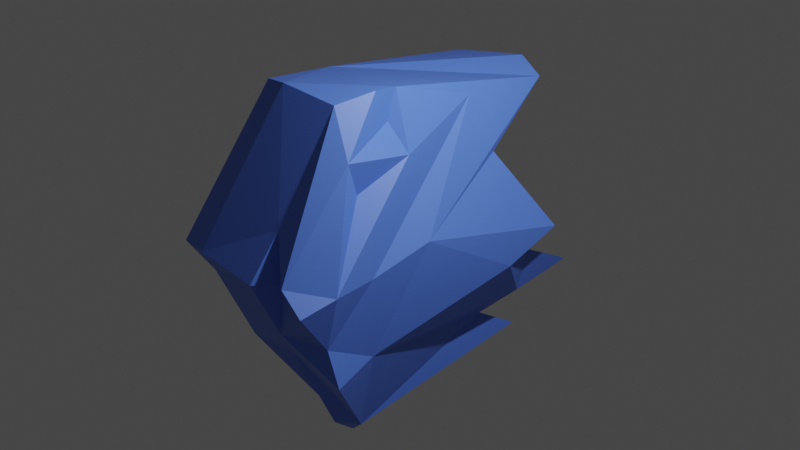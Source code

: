 # Source: RabbitsGait.blend  (saved by Blender 2.80.53; exported with 4.5.12 LTS)
import bpy
from mathutils import Matrix  # noqa: F401  (used for matrix-valued properties, if any)

bpy.ops.wm.read_factory_settings(use_empty=True)
scene = bpy.context.scene
scene.name = 'Scene'

# ---- collections
col_collection = bpy.data.collections.new('Collection'); scene.collection.children.link(col_collection)

# ---- materials (node trees are filled in below, after node groups)
mat_material = bpy.data.materials.new('Material')
mat_material.alpha_threshold = 0.0
mat_material.use_transparent_shadow = False
mat_material.roughness = 0.5
mat_material.line_color = (0.0, 0.0, 0.0, 1.0)

# ---- material node trees
mat_material.use_nodes = True; mat_material.node_tree.nodes.clear()
_N = mat_material.node_tree.nodes; _L = mat_material.node_tree.links
n0 = _N.new('ShaderNodeOutputMaterial'); n0.name = 'Material Output'; n0.location = (300, 300)
n1 = _N.new('ShaderNodeBsdfPrincipled'); n1.name = 'Principled BSDF'; n1.location = (10, 300)
n1.distribution = 'GGX'
n1.subsurface_method = 'BURLEY'
n1.inputs[0].default_value = (0.09108, 0.2005, 0.8, 1.0)
n1.inputs[3].default_value = 1.45
_L.new(n1.outputs[0], n0.inputs[0])
n0.is_active_output = True

# ---- world
world_world = bpy.data.worlds.new('World'); scene.world = world_world
world_world.use_nodes = True; world_world.node_tree.nodes.clear()
_N = world_world.node_tree.nodes; _L = world_world.node_tree.links
n0 = _N.new('ShaderNodeOutputWorld'); n0.name = 'World Output'; n0.location = (300, 300)
n1 = _N.new('ShaderNodeBackground'); n1.name = 'Background'; n1.location = (10, 300)
n1.inputs[0].default_value = (0.05088, 0.05088, 0.05088, 1.0)
_L.new(n1.outputs[0], n0.inputs[0])
n0.is_active_output = True
world_world.color = (0.05088, 0.05088, 0.05088)
world_world.use_sun_shadow = False
world_world.sun_shadow_jitter_overblur = 0.0

# ---- cameras
cam_camera = bpy.data.cameras.new('Camera')
cam_camera.clip_end = 100.0
cam_camera.ortho_scale = 7.314
cam_camera.dof.focus_distance = 0.0
cam_camera.dof.aperture_fstop = 128.0

# ---- lights
light_light = bpy.data.lights.new('Light', 'POINT')
light_light.transmission_factor = 0.0
light_light.cutoff_distance = 30.0
light_light.energy = 1000.0
light_light.shadow_buffer_clip_start = 1.001
light_light.shadow_soft_size = 0.1
light_light.shadow_maximum_resolution = 0.006
light_light.use_absolute_resolution = True

# ---- meshes
me_cube = bpy.data.meshes.new('Cube')
me_cube.from_pydata([(-0.8094, 1.764, -0.8501), (0.4877, 1.761, -1.041), (0.7121, 2.827, -0.8968), (-0.8834, -0.3288, -0.4506), (-1.242, 2.675, 0.493), (-0.7256, 2.2, -0.4675), (-0.6198, 2.122, -0.8747), (0.4798, -0.898, 1.024), (0.2626, -1.145, 1.035), (-0.05818, 0.5682, -1.953), (0.4785, 0.2503, -1.43), (-1.25, -0.9833, 0.9779), (-0.2412, -0.1713, 3.027), (0.6014, 0.7488, 2.976), (0.5866, -0.1391, 2.971), (-0.645, 0.8288, 2.887), (-0.8746, 2.74, 2.501), (-0.6205, -0.09104, 2.964), (-1.04, 0.9749, 1.146), (1.111, 0.7984, 1.215), (0.7627, -1.088, 1.165), (-1.157, 0.305, 1.037), (-1.04, -0.5128, 1.081), (0.978, -0.5034, -0.2968), (1.043, -1.068, 0.8977), (0.8793, -0.5759, 0.2244), (0.01342, 0.2018, -1.622), (0.244, -0.7532, 0.2322), (-0.2883, -0.1825, -0.5272), (-0.8807, -0.1838, 0.0849), (-0.8712, -0.8439, 0.6673), (-1.095, -0.2787, 0.4815), (-0.6783, 1.339, -0.8172), (-0.1781, 1.457, -1.112), (-0.2376, 1.335, -1.377), (1.239, 2.1, 0.4564), (0.9359, 3.587, -0.08838), (0.9349, 2.614, -0.2042), (0.8612, 0.1218, -0.1747), (1.024, -0.00383, 0.9844), (-0.8775, 3.385, -0.03394), (-0.33, 1.75, -0.6953), (-0.8954, 2.296, 0.3164), (-0.3418, 1.412, -0.2038), (0.08731, 1.3, 0.05092), (1.064, 2.633, 0.4386), (0.2079, 1.637, -0.8049), (0.4806, 1.684, -0.3013), (0.6384, 2.223, -0.5261), (0.6385, 2.737, -0.05688), (1.308, 2.849, 0.7909), (0.6696, 3.151, 2.554), (0.2334, 3.309, 2.696), (-0.3346, 3.291, 2.611), (-0.6951, 3.102, 2.595), (0.7204, 0.338, 3.058), (1.146, -0.638, 1.032), (0.7772, -0.003509, 1.943), (0.8855, -0.2144, 2.41), (0.8923, 0.6776, 2.266), (0.6364, 0.5849, 2.616), (0.6743, 1.871, 2.634), (0.3537, 2.998, 1.124), (-1.307, 2.868, 0.8655), (-1.231, 2.207, 1.132), (-0.5461, 2.697, 1.515), (0.839, 2.145, 1.873), (-0.04424, 2.504, 1.788), (-0.8524, 2.247, 2.074), (0.5653, 3.008, 2.234), (-0.661, 3.098, 2.306), (-0.1817, 3.422, 2.395), (-0.7209, -1.108, 1.072), (0.3743, -0.7988, 1.642)], [], [(67, 69, 66), (16, 70, 68), (56, 57, 58), (34, 1, 9), (43, 46, 41), (3, 31, 29), (12, 13, 15), (37, 38, 48), (33, 34, 6), (27, 28, 23), (17, 72, 12), (40, 43, 5), (46, 47, 1), (64, 4, 18), (32, 9, 3), (48, 2, 1), (0, 5, 6), (70, 53, 71), (13, 14, 55), (42, 62, 45), (59, 58, 57), (59, 60, 58), (64, 65, 63), (65, 68, 67), (66, 62, 65), (50, 66, 19), (5, 43, 41), (20, 73, 7), (7, 8, 27), (56, 59, 57), (26, 28, 9), (9, 10, 26), (30, 11, 22), (22, 21, 31), (60, 55, 58), (10, 1, 2), (66, 51, 19), (0, 32, 5), (67, 70, 71), (43, 4, 42), (48, 49, 37), (39, 25, 38), (45, 49, 47), (40, 4, 43), (69, 52, 51), (33, 41, 46), (42, 45, 44), (65, 62, 63), (50, 35, 45), (49, 36, 37), (71, 53, 52), (16, 15, 54), (21, 29, 31), (58, 20, 56), (59, 13, 60), (51, 13, 61), (65, 67, 66), (65, 64, 68), (8, 7, 73), (67, 71, 69), (16, 54, 70), (9, 0, 34), (0, 6, 34), (34, 33, 1), (43, 44, 46), (52, 53, 54), (54, 15, 52), (15, 17, 12), (52, 15, 51), (12, 14, 13), (13, 51, 15), (30, 3, 27), (3, 9, 28), (28, 26, 10), (3, 28, 27), (72, 11, 30), (27, 8, 30), (8, 72, 30), (25, 24, 27), (10, 23, 28), (23, 25, 27), (17, 11, 72), (44, 45, 47), (47, 48, 1), (1, 33, 46), (46, 44, 47), (11, 17, 22), (17, 15, 21), (22, 17, 21), (15, 16, 68), (64, 63, 4), (15, 68, 18), (68, 64, 18), (18, 21, 15), (3, 29, 4), (29, 18, 4), (32, 0, 9), (3, 4, 32), (4, 40, 5), (4, 5, 32), (70, 54, 53), (63, 62, 42), (62, 50, 45), (66, 50, 62), (41, 33, 6), (6, 5, 41), (27, 24, 7), (24, 20, 7), (3, 30, 31), (30, 22, 31), (60, 13, 55), (10, 9, 1), (66, 69, 51), (67, 68, 70), (4, 63, 42), (42, 44, 43), (48, 47, 49), (38, 37, 35), (37, 36, 45), (35, 37, 45), (35, 50, 19), (39, 61, 59), (35, 19, 38), (19, 39, 38), (2, 48, 10), (48, 38, 10), (23, 10, 38), (56, 24, 25), (39, 59, 56), (56, 25, 39), (25, 23, 38), (45, 36, 49), (69, 71, 52), (21, 18, 29), (58, 55, 14), (14, 20, 58), (20, 24, 56), (39, 19, 61), (19, 51, 61), (13, 59, 61), (20, 14, 73), (14, 12, 73), (12, 72, 73), (72, 8, 73)])
_uv = me_cube.uv_layers.new(name='UVMap')
_uv.uv.foreach_set('vector', [0.875, 0.6221, 0.875, 0.6766, 0.875, 0.6885, 0.875, 0.5062, 0.875, 0.5486, 0.875, 0.5498, 0.3729, 0.6998, 0.375, 0.6588, 0.375, 0.707, 0.4305, 0.8679, 0.5786, 0.7503, 0.4783, 0.9932, 0.7346, 0.589, 0.6545, 0.6664, 0.6613, 0.5726, 0.4591, 0.494, 0.5659, 0.5595, 0.5212, 0.5533, 0.5528, 0.2492, 0.3926, 0.1243, 0.6202, 0.1237, 0.2207, 0.5022, 0.2404, 0.6606, 0.1829, 0.5, 0.4617, 0.8082, 0.4305, 0.8679, 0.3994, 0.7501, 0.5432, 0.3445, 0.4347, 0.4224, 0.4736, 0.2524, 0.625, 0.5155, 0.6246, 0.4638, 0.625, 0.4272, 0.7568, 0.5129, 0.7346, 0.589, 0.6953, 0.5098, 0.6545, 0.6664, 0.7094, 0.6916, 0.6268, 0.6965, 0.8748, 0.5404, 0.5491, 0.7468, 0.6247, 0.7103, 0.4158, 0.6782, 0.4783, 0.9932, 0.4591, 0.494, 0.6854, 0.7334, 0.6504, 0.7337, 0.6268, 0.6965, 0.6562, 0.5, 0.6953, 0.5098, 0.6319, 0.5286, 0.875, 0.5486, 0.875, 0.5458, 0.875, 0.6058, 0.3926, 0.1243, 0.3839, 0.2411, 0.3853, 0.1569, 0.8011, 0.5825, 0.8691, 0.6411, 0.7961, 0.6998, 0.375, 0.5946, 0.375, 0.707, 0.375, 0.6588, 0.375, 0.5946, 0.375, 0.6148, 0.375, 0.707, 0.8748, 0.5404, 0.875, 0.6029, 0.8509, 0.5473, 0.875, 0.6029, 0.875, 0.5498, 0.875, 0.6221, 0.875, 0.6885, 0.8691, 0.6411, 0.875, 0.6029, 0.8487, 0.709, 0.875, 0.6885, 0.875, 0.7469, 0.6953, 0.5098, 0.7346, 0.589, 0.6613, 0.5726, 0.6247, 0.282, 0.625, 0.3218, 0.6189, 0.3181, 0.6189, 0.3181, 0.6227, 0.3498, 0.5432, 0.3445, 0.3729, 0.6998, 0.375, 0.5946, 0.375, 0.6588, 0.3906, 0.3694, 0.4347, 0.4224, 0.375, 0.3814, 0.375, 0.3814, 0.3761, 0.2568, 0.3906, 0.3694, 0.5901, 0.4953, 0.6228, 0.5139, 0.6246, 0.5649, 0.6246, 0.5649, 0.6233, 0.6506, 0.5659, 0.5595, 0.375, 0.6148, 0.375, 0.6608, 0.375, 0.707, 0.618, 0.9932, 0.125, 0.5, 0.1406, 0.5, 0.875, 0.6885, 0.875, 0.7255, 0.875, 0.7469, 0.4025, 0.7187, 0.4158, 0.6782, 0.4426, 0.7475, 0.875, 0.6221, 0.875, 0.5486, 0.875, 0.6058, 0.7346, 0.589, 0.8081, 0.5182, 0.8011, 0.5825, 0.6854, 0.7334, 0.7498, 0.7128, 0.7188, 0.7426, 0.3651, 0.6338, 0.2941, 0.7452, 0.2404, 0.6606, 0.7961, 0.6998, 0.7498, 0.7128, 0.7094, 0.6916, 0.7568, 0.5129, 0.8081, 0.5182, 0.7346, 0.589, 0.875, 0.6766, 0.4706, 0.06397, 0.875, 0.7255, 0.6271, 0.5933, 0.6613, 0.5726, 0.6545, 0.6664, 0.8011, 0.5825, 0.7961, 0.6998, 0.7525, 0.6338, 0.875, 0.6029, 0.8691, 0.6411, 0.8509, 0.5473, 0.8487, 0.709, 0.8284, 0.7488, 0.7961, 0.6998, 0.7498, 0.7128, 0.7521, 0.7476, 0.7188, 0.7426, 0.5143, 0.00875, 0.5466, 0.04024, 0.4706, 0.06397, 0.619, 0.05794, 0.6202, 0.1237, 0.6153, 0.01934, 0.6233, 0.6506, 0.5212, 0.5533, 0.5659, 0.5595, 0.375, 0.707, 0.375, 0.75, 0.3729, 0.6998, 0.375, 0.5946, 0.375, 0.6204, 0.375, 0.6148, 0.3988, 0.009494, 0.375, 0.6204, 0.375, 0.5611, 0.875, 0.6029, 0.875, 0.6221, 0.875, 0.6885, 0.875, 0.6029, 0.8748, 0.5404, 0.875, 0.5498, 0.6227, 0.3498, 0.6189, 0.3181, 0.625, 0.3218, 0.875, 0.6221, 0.875, 0.6058, 0.875, 0.6766, 0.875, 0.5062, 0.875, 0.5054, 0.875, 0.5486, 0.4783, 0.9932, 0.375, 0.8062, 0.4305, 0.8679, 0.375, 0.8062, 0.3994, 0.7501, 0.4305, 0.8679, 0.4305, 0.8679, 0.4617, 0.8082, 0.5786, 0.7503, 0.7346, 0.589, 0.7525, 0.6338, 0.6545, 0.6664, 0.4706, 0.06397, 0.5466, 0.04024, 0.6153, 0.01934, 0.6153, 0.01934, 0.6202, 0.1237, 0.4706, 0.06397, 0.6202, 0.1237, 0.6245, 0.2298, 0.5528, 0.2492, 0.4706, 0.06397, 0.6202, 0.1237, 0.3988, 0.009494, 0.5528, 0.2492, 0.3839, 0.2411, 0.3926, 0.1243, 0.3926, 0.1243, 0.3988, 0.009494, 0.6202, 0.1237, 0.5901, 0.4953, 0.4591, 0.494, 0.5432, 0.3445, 0.4591, 0.494, 0.375, 0.3814, 0.4347, 0.4224, 0.4347, 0.4224, 0.3906, 0.3694, 0.3761, 0.2568, 0.4591, 0.494, 0.4347, 0.4224, 0.5432, 0.3445, 0.6246, 0.4638, 0.6228, 0.5139, 0.5901, 0.4953, 0.5432, 0.3445, 0.6227, 0.3498, 0.5901, 0.4953, 0.6227, 0.3498, 0.6246, 0.4638, 0.5901, 0.4953, 0.5359, 0.2668, 0.6109, 0.2555, 0.5432, 0.3445, 0.3761, 0.2568, 0.4736, 0.2524, 0.4347, 0.4224, 0.4736, 0.2524, 0.5359, 0.2668, 0.5432, 0.3445, 0.625, 0.5155, 0.6228, 0.5139, 0.6246, 0.4638, 0.7525, 0.6338, 0.7961, 0.6998, 0.7094, 0.6916, 0.7094, 0.6916, 0.6854, 0.7334, 0.6268, 0.6965, 0.6268, 0.6965, 0.6271, 0.5933, 0.6545, 0.6664, 0.6545, 0.6664, 0.7525, 0.6338, 0.7094, 0.6916, 0.6228, 0.5139, 0.625, 0.5155, 0.6246, 0.5649, 0.625, 0.5155, 0.625, 0.6308, 0.6233, 0.6506, 0.6246, 0.5649, 0.625, 0.5155, 0.6233, 0.6506, 0.625, 0.6308, 0.875, 0.5062, 0.875, 0.5498, 0.8748, 0.5404, 0.8509, 0.5473, 0.5491, 0.7468, 0.625, 0.6308, 0.875, 0.5498, 0.6247, 0.7103, 0.875, 0.5498, 0.8748, 0.5404, 0.6247, 0.7103, 0.6247, 0.7103, 0.6233, 0.6506, 0.625, 0.6308, 0.4591, 0.494, 0.5212, 0.5533, 0.5491, 0.7468, 0.5212, 0.5533, 0.6247, 0.7103, 0.5491, 0.7468, 0.4158, 0.6782, 0.4025, 0.7187, 0.4783, 0.9932, 0.4591, 0.494, 0.5491, 0.7468, 0.4158, 0.6782, 0.5491, 0.7468, 0.4998, 0.7468, 0.4426, 0.7475, 0.5491, 0.7468, 0.4426, 0.7475, 0.4158, 0.6782, 0.875, 0.5486, 0.875, 0.5054, 0.875, 0.5458, 0.8509, 0.5473, 0.8691, 0.6411, 0.8011, 0.5825, 0.8691, 0.6411, 0.8487, 0.709, 0.7961, 0.6998, 0.875, 0.6885, 0.8487, 0.709, 0.8691, 0.6411, 0.6613, 0.5726, 0.6271, 0.5933, 0.6319, 0.5286, 0.6319, 0.5286, 0.6953, 0.5098, 0.6613, 0.5726, 0.5432, 0.3445, 0.6109, 0.2555, 0.6189, 0.3181, 0.6109, 0.2555, 0.6247, 0.282, 0.6189, 0.3181, 0.4591, 0.494, 0.5901, 0.4953, 0.5659, 0.5595, 0.5901, 0.4953, 0.6246, 0.5649, 0.5659, 0.5595, 0.375, 0.6148, 0.375, 0.6204, 0.375, 0.6608, 0.618, 0.9932, 0.4783, 0.9932, 0.125, 0.5, 0.875, 0.6885, 0.875, 0.6766, 0.875, 0.7255, 0.875, 0.6221, 0.875, 0.5498, 0.875, 0.5486, 0.8081, 0.5182, 0.8509, 0.5473, 0.8011, 0.5825, 0.8011, 0.5825, 0.7525, 0.6338, 0.7346, 0.589, 0.6854, 0.7334, 0.7094, 0.6916, 0.7498, 0.7128, 0.2404, 0.6606, 0.2207, 0.5022, 0.8284, 0.7488, 0.2207, 0.5022, 0.2504, 0.5022, 0.2905, 0.5066, 0.8284, 0.7488, 0.2207, 0.5022, 0.2905, 0.5066, 0.8284, 0.7488, 0.8487, 0.709, 0.3746, 0.5531, 0.3651, 0.6338, 0.375, 0.5611, 0.375, 0.5946, 0.8284, 0.7488, 0.3746, 0.5531, 0.2404, 0.6606, 0.3746, 0.5531, 0.3651, 0.6338, 0.2404, 0.6606, 0.6504, 0.7337, 0.1829, 0.5, 0.1256, 0.7419, 0.1829, 0.5, 0.2404, 0.6606, 0.1256, 0.7419, 0.2345, 0.7436, 0.1256, 0.7419, 0.2404, 0.6606, 0.3729, 0.6998, 0.3668, 0.746, 0.2941, 0.7452, 0.3651, 0.6338, 0.375, 0.5946, 0.3729, 0.6998, 0.3729, 0.6998, 0.2941, 0.7452, 0.3651, 0.6338, 0.2941, 0.7452, 0.2345, 0.7436, 0.2404, 0.6606, 0.7961, 0.6998, 0.7521, 0.7476, 0.7498, 0.7128, 0.875, 0.6766, 0.5143, 0.00875, 0.4706, 0.06397, 0.6233, 0.6506, 0.6247, 0.7103, 0.5212, 0.5533, 0.375, 0.707, 0.375, 0.6608, 0.375, 0.742, 0.375, 0.742, 0.375, 0.75, 0.375, 0.707, 0.375, 0.75, 0.3668, 0.746, 0.3729, 0.6998, 0.3651, 0.6338, 0.3746, 0.5531, 0.375, 0.5611, 0.3746, 0.5531, 0.3988, 0.009494, 0.375, 0.5611, 0.375, 0.6204, 0.375, 0.5946, 0.375, 0.5611, 0.6247, 0.282, 0.625, 0.2604, 0.625, 0.3218, 0.625, 0.2604, 0.625, 0.4272, 0.625, 0.3218, 0.625, 0.4272, 0.6246, 0.4638, 0.625, 0.3218, 0.6246, 0.4638, 0.6227, 0.3498, 0.625, 0.3218])
me_cube.materials.append(mat_material)
me_cube.use_remesh_preserve_volume = False
me_cube.use_remesh_preserve_attributes = False
me_cube.use_mirror_vertex_groups = False
me_cube.update()
arm_rg_skelly = bpy.data.armatures.new('RG_Skelly')  # bones are not reproduced

# ---- objects
ob_cube = bpy.data.objects.new('Cube', me_cube)
ob_light = bpy.data.objects.new('Light', light_light)
ob_camera = bpy.data.objects.new('Camera', cam_camera)
ob_rg_skel = bpy.data.objects.new('RG_Skel', arm_rg_skelly)

# ---- transforms, parenting, visibility, modifiers, constraints
ob_cube.parent = ob_rg_skel
ob_cube.location = (0.01391, 0.0006127, 0.0)
ob_cube.lock_rotations_4d = False
ob_cube.empty_display_type = 'ARROWS'
ob_cube.lineart.crease_threshold = 0.0
_vg = ob_cube.vertex_groups.new(name='Bone')
_vg.add([0, 1, 2, 3, 4, 5, 6, 7, 8, 9, 10, 11, 12, 13, 14, 15, 16, 17, 18, 19, 20, 21, 22, 23, 24, 25, 26, 27, 28, 29, 30, 31, 32, 33, 34, 35, 36, 37, 38, 39, 40, 41, 42, 43, 44, 45, 46, 47, 48, 49, 50, 51, 52, 53, 54, 55, 56, 57, 58, 59, 60, 61, 62, 63, 64, 65, 66, 67, 68, 69, 70, 71, 72, 73], 1.0, 'REPLACE')
_m = ob_cube.modifiers.new('Armature', 'ARMATURE')
_m.object = ob_rg_skel
ob_light.location = (4.076, 1.005, 5.904)
ob_light.rotation_euler = (0.6503, 0.05522, 1.866)
ob_light.lock_rotations_4d = False
ob_light.empty_display_type = 'ARROWS'
ob_light.color = (0.0, 0.0, 0.0, 0.0)
ob_light.lineart.crease_threshold = 0.0
ob_camera.location = (9.17, -7.255, 7.09)
ob_camera.rotation_euler = (1.109, 0.0, 0.8149)
ob_camera.lock_rotations_4d = False
ob_camera.empty_display_type = 'ARROWS'
ob_camera.color = (0.0, 0.0, 0.0, 0.0)
ob_camera.display_type = 'WIRE'
ob_camera.lineart.crease_threshold = 0.0
ob_rg_skel.location = (0.0, 0.0, 0.0)
ob_rg_skel.show_in_front = True
ob_rg_skel.lineart.crease_threshold = 0.0

# ---- collection membership
col_collection.objects.link(ob_cube)
col_collection.objects.link(ob_light)
col_collection.objects.link(ob_camera)
col_collection.objects.link(ob_rg_skel)

# ---- scene / render settings (as saved in the file)
scene.camera = ob_camera
scene.frame_start = 1; scene.frame_end = 60; scene.frame_set(60)
scene.render.engine = 'BLENDER_EEVEE_NEXT'
scene.cycles.use_denoising = False
scene.cycles.samples = 128
scene.cycles.sampling_pattern = 'TABULATED_SOBOL'
scene.cycles.use_adaptive_sampling = False
scene.cycles.use_light_tree = False
scene.view_settings.view_transform = 'Filmic'
bpy.context.view_layer.update()

